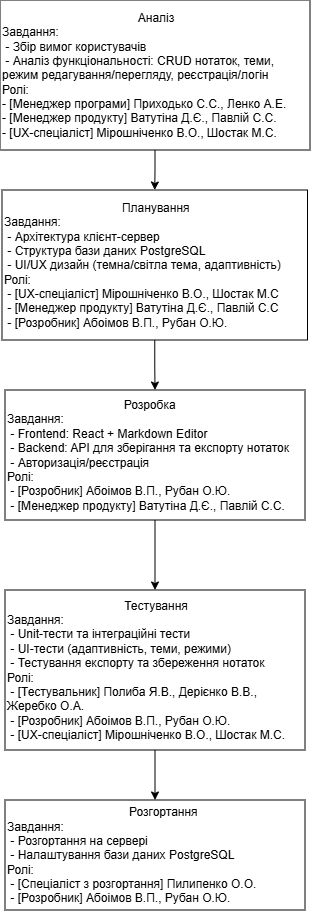

The diagram above was exported from draw.io. Its source (the exported page's mxGraphModel, read from the mxfile embedded in the PNG):
<mxGraphModel dx="864" dy="450" grid="1" gridSize="10" guides="1" tooltips="1" connect="1" arrows="1" fold="1" page="1" pageScale="1" pageWidth="827" pageHeight="1169" math="0" shadow="0">
  <root>
    <mxCell id="0" />
    <mxCell id="1" parent="0" />
    <mxCell id="62usUlDC4mnwkzNQF5yS-8" edge="1" parent="1" source="62usUlDC4mnwkzNQF5yS-1" style="edgeStyle=orthogonalEdgeStyle;rounded=0;orthogonalLoop=1;jettySize=auto;html=1;" target="62usUlDC4mnwkzNQF5yS-3" value="">
      <mxGeometry relative="1" as="geometry" />
    </mxCell>
    <mxCell id="62usUlDC4mnwkzNQF5yS-1" parent="1" style="rounded=0;whiteSpace=wrap;html=1;align=left;" value="&lt;div style=&quot;text-align: center;&quot;&gt;Аналіз&lt;/div&gt;&lt;div style=&quot;&quot;&gt;&lt;span style=&quot;background-color: transparent; color: light-dark(rgb(0, 0, 0), rgb(255, 255, 255));&quot;&gt;Завдання:&lt;/span&gt;&lt;/div&gt;&lt;div style=&quot;&quot;&gt;&lt;span style=&quot;background-color: transparent; color: light-dark(rgb(0, 0, 0), rgb(255, 255, 255));&quot;&gt;&amp;nbsp;- Збір вимог користувачів&amp;nbsp;&lt;/span&gt;&lt;/div&gt;&lt;div style=&quot;&quot;&gt;&lt;span style=&quot;background-color: transparent; color: light-dark(rgb(0, 0, 0), rgb(255, 255, 255));&quot;&gt;&amp;nbsp;- Аналіз функціональності: CRUD нотаток, теми, режим редагування/перегляду, реєстрація/логін&lt;/span&gt;&lt;/div&gt;&lt;div style=&quot;&quot;&gt;&lt;span style=&quot;background-color: transparent; color: light-dark(rgb(0, 0, 0), rgb(255, 255, 255));&quot;&gt;Ролі:&lt;/span&gt;&lt;/div&gt;&lt;div style=&quot;&quot;&gt;- [Менеджер програми] Приходько С.С., Ленко А.Е.&lt;br&gt;- [Менеджер продукту] Ватутіна Д.Є., Павлій С.С.&lt;br&gt;- [UX-спеціаліст] Мірошніченко В.О., Шостак М.С.&lt;span style=&quot;background-color: transparent; color: light-dark(rgb(0, 0, 0), rgb(255, 255, 255));&quot;&gt;&lt;/span&gt;&lt;/div&gt;" vertex="1">
      <mxGeometry height="150" width="310" x="225" y="60" as="geometry" />
    </mxCell>
    <mxCell id="62usUlDC4mnwkzNQF5yS-9" edge="1" parent="1" source="62usUlDC4mnwkzNQF5yS-3" style="edgeStyle=orthogonalEdgeStyle;rounded=0;orthogonalLoop=1;jettySize=auto;html=1;" target="62usUlDC4mnwkzNQF5yS-4" value="">
      <mxGeometry relative="1" as="geometry" />
    </mxCell>
    <mxCell id="62usUlDC4mnwkzNQF5yS-3" parent="1" style="rounded=0;whiteSpace=wrap;html=1;align=left;" value="&lt;div style=&quot;text-align: center;&quot;&gt;&lt;span style=&quot;background-color: transparent; color: light-dark(rgb(0, 0, 0), rgb(255, 255, 255));&quot;&gt;&amp;nbsp; &amp;nbsp; &amp;nbsp; &amp;nbsp; Планування&lt;/span&gt;&lt;/div&gt;&lt;div style=&quot;&quot;&gt;&lt;span style=&quot;background-color: transparent; color: light-dark(rgb(0, 0, 0), rgb(255, 255, 255));&quot;&gt;Завдання:&lt;/span&gt;&lt;/div&gt;&lt;div&gt;&amp;nbsp;- Архітектура клієнт-сервер&amp;nbsp;&lt;/div&gt;&lt;div&gt;&amp;nbsp;- Структура бази даних PostgreSQL&amp;nbsp;&lt;/div&gt;&lt;div&gt;&amp;nbsp;- UI/UX дизайн (темна/світла тема, адаптивність)&lt;/div&gt;&lt;div&gt;Ролі:&amp;nbsp;&lt;/div&gt;&lt;div&gt;&amp;nbsp;- [UX-спеціаліст] Мірошніченко В.О., Шостак М.С&lt;/div&gt;&lt;div&gt;&amp;nbsp;- [Менеджер продукту] Ватутіна Д.Є., Павлій С.С&lt;/div&gt;&lt;div&gt;&amp;nbsp;- [Розробник] Абоімов В.П., Рубан О.Ю.&lt;/div&gt;" vertex="1">
      <mxGeometry height="150" width="305.5" x="227" y="250" as="geometry" />
    </mxCell>
    <mxCell id="62usUlDC4mnwkzNQF5yS-10" edge="1" parent="1" source="62usUlDC4mnwkzNQF5yS-4" style="edgeStyle=orthogonalEdgeStyle;rounded=0;orthogonalLoop=1;jettySize=auto;html=1;" target="62usUlDC4mnwkzNQF5yS-5" value="">
      <mxGeometry relative="1" as="geometry" />
    </mxCell>
    <mxCell id="62usUlDC4mnwkzNQF5yS-4" parent="1" style="rounded=0;whiteSpace=wrap;html=1;align=left;" value="&lt;div style=&quot;text-align: center;&quot;&gt;&lt;span style=&quot;background-color: transparent; color: light-dark(rgb(0, 0, 0), rgb(255, 255, 255));&quot;&gt;Розробка&lt;/span&gt;&lt;/div&gt;&lt;div style=&quot;&quot;&gt;&lt;span style=&quot;background-color: transparent; color: light-dark(rgb(0, 0, 0), rgb(255, 255, 255));&quot;&gt;Завдання:&lt;/span&gt;&lt;/div&gt;&lt;div&gt;&amp;nbsp;- Frontend: React + Markdown Editor&lt;/div&gt;&lt;div&gt;&amp;nbsp;- Backend: API для зберігання та експорту нотаток&amp;nbsp;&lt;/div&gt;&lt;div&gt;&amp;nbsp;- Авторизація/реєстрація&lt;/div&gt;&lt;div&gt;Ролі:&lt;/div&gt;&lt;div&gt;&amp;nbsp;- [Розробник] Абоімов В.П., Рубан О.Ю.&lt;br&gt;&amp;nbsp;- [Менеджер продукту] Ватутіна Д.Є., Павлій С.С.&lt;/div&gt;" vertex="1">
      <mxGeometry height="130" width="300" x="230" y="450" as="geometry" />
    </mxCell>
    <mxCell id="62usUlDC4mnwkzNQF5yS-11" edge="1" parent="1" source="62usUlDC4mnwkzNQF5yS-5" style="edgeStyle=orthogonalEdgeStyle;rounded=0;orthogonalLoop=1;jettySize=auto;html=1;" target="62usUlDC4mnwkzNQF5yS-6" value="">
      <mxGeometry relative="1" as="geometry" />
    </mxCell>
    <mxCell id="62usUlDC4mnwkzNQF5yS-5" parent="1" style="rounded=0;whiteSpace=wrap;html=1;align=left;" value="&lt;div style=&quot;text-align: center;&quot;&gt;&lt;span style=&quot;background-color: transparent; color: light-dark(rgb(0, 0, 0), rgb(255, 255, 255));&quot;&gt;Тестування&lt;/span&gt;&lt;/div&gt;&lt;div style=&quot;&quot;&gt;&lt;span style=&quot;background-color: transparent; color: light-dark(rgb(0, 0, 0), rgb(255, 255, 255));&quot;&gt;Завдання:&lt;/span&gt;&lt;/div&gt;&lt;div&gt;&amp;nbsp;- Unit-тести та інтеграційні тести&amp;nbsp;&lt;/div&gt;&lt;div&gt;&amp;nbsp;- UI-тести (адаптивність, теми, режими)&amp;nbsp;&lt;/div&gt;&lt;div&gt;&amp;nbsp;- Тестування експорту та збереження нотаток&lt;/div&gt;&lt;div&gt;Ролі:&lt;/div&gt;&lt;div&gt;&amp;nbsp;- [Тестувальник] Полиба Я.В., Дерієнко В.В., Жеребко О.А.&lt;br&gt;&amp;nbsp;- [Розробник] Абоімов В.П., Рубан О.Ю.&lt;br&gt;&amp;nbsp;- [UX-спеціаліст] Мірошніченко В.О., Шостак М.С.&lt;/div&gt;" vertex="1">
      <mxGeometry height="160" width="300" x="230" y="650" as="geometry" />
    </mxCell>
    <mxCell id="62usUlDC4mnwkzNQF5yS-6" parent="1" style="rounded=0;whiteSpace=wrap;html=1;align=left;" value="&lt;div style=&quot;text-align: center;&quot;&gt;&lt;span style=&quot;white-space: pre;&quot;&gt;&#09;&lt;/span&gt;&lt;span style=&quot;white-space: pre;&quot;&gt;&#09;&lt;/span&gt;&amp;nbsp; &amp;nbsp;Розгортання&lt;/div&gt;&lt;div style=&quot;&quot;&gt;Завдання:&lt;/div&gt;&lt;div&gt;&amp;nbsp;- Розгортання на сервері&lt;/div&gt;&lt;div&gt;&amp;nbsp;- Налаштування бази даних PostgreSQL&lt;/div&gt;&lt;div&gt;Ролі:&lt;/div&gt;&lt;div&gt;&amp;nbsp;- [Спеціаліст з розгортання] Пилипенко О.О.&lt;br&gt;&amp;nbsp;- [Розробник] Абоімов В.П., Рубан О.Ю.&lt;/div&gt;" vertex="1">
      <mxGeometry height="110" width="300" x="230" y="860" as="geometry" />
    </mxCell>
  </root>
</mxGraphModel>